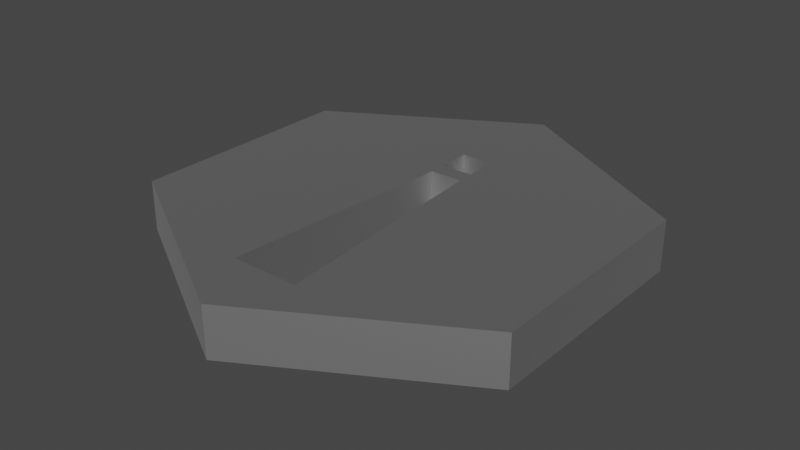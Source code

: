 # Source: Bug.blend  (saved by Blender 3.1.7; exported with 4.5.12 LTS)
import bpy
from mathutils import Matrix  # noqa: F401  (used for matrix-valued properties, if any)

bpy.ops.wm.read_factory_settings(use_empty=True)
scene = bpy.context.scene
scene.name = 'Scene'

# ---- collections
col_collection = bpy.data.collections.new('Collection'); scene.collection.children.link(col_collection)

# ---- materials (node trees are filled in below, after node groups)
mat_steel___satin = bpy.data.materials.new('Steel - Satin')
mat_steel___satin.use_transparent_shadow = False
mat_steel___satin.diffuse_color = (0.6275, 0.6275, 0.6275, 1.0)
mat_steel___satin.roughness = 0.5528
mat_steel___satin.specular_intensity = 1.0
mat_steel___satin.metallic = 1.0

# ---- material node trees
mat_steel___satin.use_nodes = True; mat_steel___satin.node_tree.nodes.clear()
_N = mat_steel___satin.node_tree.nodes; _L = mat_steel___satin.node_tree.links
n0 = _N.new('ShaderNodeBsdfPrincipled'); n0.name = 'Principled BSDF'; n0.location = (10, 300)
n0.distribution = 'GGX'
n0.subsurface_method = 'RANDOM_WALK_SKIN'
n0.inputs[0].default_value = (0.6275, 0.6275, 0.6275, 1.0)
n0.inputs[1].default_value = 1.0
n0.inputs[2].default_value = 0.5528
n0.inputs[3].default_value = 1.45
n0.inputs[13].default_value = 1.0
n0.inputs[27].default_value = (0.0, 0.0, 0.0, 1.0)
n0.inputs[28].default_value = 1.0
n1 = _N.new('ShaderNodeOutputMaterial'); n1.name = 'Material Output'; n1.location = (300, 300)
n2 = _N.new('ShaderNodeNormalMap'); n2.name = 'Normal Map'; n2.location = (-300, -300)
n2.label = 'Normal/Map'
_L.new(n0.outputs[0], n1.inputs[0])
_L.new(n2.outputs[0], n0.inputs[5])
n1.is_active_output = True

# ---- world
world_world = bpy.data.worlds.new('World'); scene.world = world_world
world_world.use_nodes = True; world_world.node_tree.nodes.clear()
_N = world_world.node_tree.nodes; _L = world_world.node_tree.links
n0 = _N.new('ShaderNodeOutputWorld'); n0.name = 'World Output'; n0.location = (300, 300)
n1 = _N.new('ShaderNodeBackground'); n1.name = 'Background'; n1.location = (10, 300)
n1.inputs[0].default_value = (0.05088, 0.05088, 0.05088, 1.0)
_L.new(n1.outputs[0], n0.inputs[0])
n0.is_active_output = True
world_world.color = (0.05088, 0.05088, 0.05088)
world_world.use_sun_shadow = False
world_world.sun_shadow_jitter_overblur = 0.0

# ---- meshes
me_body1 = bpy.data.meshes.new('Body1')
me_body1.from_pydata([(-0.5, 1.5, -2.0), (-1.0, 1.5, 5.0), (-1.0, 0.0, 5.0), (-0.5, 0.0, -2.0), (-0.75, 0.75, 1.5), (0.5, 1.5, -2.0), (0.5, 0.0, -2.0), (1.11e-16, 0.75, -2.0), (1.0, 1.5, 5.0), (1.0, 0.0, 5.0), (0.75, 0.75, 1.5), (0.0, 0.75, 5.0), (-0.5, 1.5, -3.5), (-0.5, 1.5, -2.5), (-0.5, 0.0, -2.5), (-0.5, 0.0, -3.5), (-0.5, 0.75, -3.0), (0.5, 1.5, -3.5), (0.5, 0.0, -3.5), (1.11e-16, 0.75, -3.5), (0.5, 1.5, -2.5), (0.5, 0.0, -2.5), (0.5, 0.75, -3.0), (-1.11e-16, 0.75, -2.5), (-3.997e-15, 0.0, 6.928), (3.0, 0.0, 5.196), (6.0, 0.0, 3.464), (6.0, 1.5, 3.464), (3.0, 1.5, 5.196), (-3.553e-15, 1.5, 6.928), (3.0, 0.75, 5.196), (-6.0, 0.0, 3.464), (-6.0, 1.5, 3.464), (-3.0, 0.75, 5.196), (-6.0, 0.0, -3.464), (-6.0, 1.5, -3.464), (-6.0, 0.75, -2.22e-15), (1.776e-15, 0.0, -6.928), (1.776e-15, 1.5, -6.928), (-3.0, 0.75, -5.196), (6.0, 0.0, -3.464), (6.0, 1.5, -3.464), (3.0, 0.75, -5.196), (6.0, 0.75, 3.553e-15), (-8.882e-16, 0.0, -2.25)], [], [(3, 0, 4), (4, 0, 1), (4, 1, 2), (2, 3, 4), (6, 5, 7), (7, 5, 0), (7, 0, 3), (3, 6, 7), (9, 8, 10), (10, 8, 5), (10, 5, 6), (6, 9, 10), (2, 1, 11), (11, 1, 8), (11, 8, 9), (9, 2, 11), (15, 12, 16), (16, 12, 13), (16, 13, 14), (14, 15, 16), (18, 17, 19), (19, 17, 12), (19, 12, 15), (15, 18, 19), (21, 20, 22), (22, 20, 17), (22, 17, 18), (18, 21, 22), (14, 13, 23), (23, 13, 20), (23, 20, 21), (21, 14, 23), (29, 24, 30), (30, 24, 25), (30, 25, 26), (26, 27, 30), (30, 27, 28), (30, 28, 29), (32, 31, 33), (33, 31, 24), (33, 24, 29), (29, 32, 33), (35, 34, 36), (36, 34, 31), (36, 31, 32), (32, 35, 36), (38, 37, 39), (39, 37, 34), (39, 34, 35), (35, 38, 39), (41, 40, 42), (42, 40, 37), (42, 37, 38), (38, 41, 42), (27, 26, 43), (43, 26, 40), (43, 40, 41), (41, 27, 43), (8, 28, 5), (5, 28, 27), (5, 27, 41), (28, 8, 29), (29, 8, 1), (29, 1, 32), (32, 1, 0), (32, 0, 35), (35, 0, 13), (35, 13, 12), (0, 5, 13), (13, 5, 20), (20, 5, 41), (20, 41, 17), (17, 41, 38), (17, 38, 12), (12, 38, 35), (6, 25, 9), (9, 25, 24), (9, 24, 2), (2, 24, 31), (2, 31, 3), (3, 31, 34), (3, 34, 14), (14, 34, 15), (15, 34, 37), (15, 37, 18), (18, 37, 40), (18, 40, 21), (21, 40, 6), (21, 6, 44), (44, 6, 3), (44, 3, 14), (14, 21, 44), (40, 26, 6), (6, 26, 25)])
me_body1.polygons.foreach_set('use_smooth', [True] * 94)
_k = set([(0, 1), (0, 3), (0, 5), (1, 2), (1, 8), (2, 3), (2, 9), (3, 6), (5, 6), (5, 8), (6, 9), (8, 9), (12, 13), (12, 15), (12, 17), (13, 14), (13, 20), (14, 15), (14, 21), (15, 18), (17, 18), (17, 20), (18, 21), (20, 21), (24, 25), (24, 29), (24, 31), (25, 26), (26, 27), (26, 40), (27, 28), (27, 41), (28, 29), (29, 32), (31, 32), (31, 34), (32, 35), (34, 35), (34, 37), (35, 38), (37, 38), (37, 40), (38, 41), (40, 41)])
me_body1.attributes.new('sharp_edge', 'BOOLEAN', 'EDGE').data.foreach_set('value', [ (min(e.vertices), max(e.vertices)) in _k for e in me_body1.edges])
_uv = me_body1.uv_layers.new(name='Texture UVs')
_uv.uv.foreach_set('vector', [-1.856e-16, 2.168e-19, 3.643e-17, 1.5, -3.509, 0.75, -3.509, 0.75, 3.643e-17, 1.5, -7.018, 1.5, -3.509, 0.75, -7.018, 1.5, -7.018, 2.168e-19, -7.018, 2.168e-19, -1.856e-16, 2.168e-19, -3.509, 0.75, -1.084e-18, 2.168e-19, -1.084e-18, 1.5, -0.5, 0.75, -0.5, 0.75, -1.084e-18, 1.5, -1.0, 1.5, -0.5, 0.75, -1.0, 1.5, -1.0, 2.168e-19, -1.0, 2.168e-19, -1.084e-18, 2.168e-19, -0.5, 0.75, -1.895e-16, 2.168e-19, -1.895e-16, 1.5, -3.509, 0.75, -3.509, 0.75, -1.895e-16, 1.5, -7.018, 1.5, -3.509, 0.75, -7.018, 1.5, -7.018, 2.168e-19, -7.018, 2.168e-19, -1.895e-16, 2.168e-19, -3.509, 0.75, 1.104e-16, 2.168e-19, 1.104e-16, 1.5, -1.0, 0.75, -1.0, 0.75, 1.104e-16, 1.5, -2.0, 1.5, -1.0, 0.75, -2.0, 1.5, -2.0, 2.168e-19, -2.0, 2.168e-19, 1.104e-16, 2.168e-19, -1.0, 0.75, 1.102e-16, 2.168e-19, 1.102e-16, 1.5, -0.5, 0.75, -0.5, 0.75, 1.102e-16, 1.5, -1.0, 1.5, -0.5, 0.75, -1.0, 1.5, -1.0, 2.168e-19, -1.0, 2.168e-19, 1.102e-16, 2.168e-19, -0.5, 0.75, -1.084e-18, 2.168e-19, -1.084e-18, 1.5, -0.5, 0.75, -0.5, 0.75, -1.084e-18, 1.5, -1.0, 1.5, -0.5, 0.75, -1.0, 1.5, -1.0, 2.168e-19, -1.0, 2.168e-19, -1.084e-18, 2.168e-19, -0.5, 0.75, 1.102e-16, 2.168e-19, 1.102e-16, 1.5, -0.5, 0.75, -0.5, 0.75, 1.102e-16, 1.5, -1.0, 1.5, -0.5, 0.75, -1.0, 1.5, -1.0, 2.168e-19, -1.0, 2.168e-19, 1.102e-16, 2.168e-19, -0.5, 0.75, -1.084e-18, 2.168e-19, -1.084e-18, 1.5, -0.5, 0.75, -0.5, 0.75, -1.084e-18, 1.5, -1.0, 1.5, -0.5, 0.75, -1.0, 1.5, -1.0, 2.168e-19, -1.0, 2.168e-19, -1.084e-18, 2.168e-19, -0.5, 0.75, -3.481e-17, 1.5, -3.481e-17, 2.213e-36, 3.464, 0.75, 3.464, 0.75, -3.481e-17, 2.213e-36, 3.464, -8.119e-32, 3.464, 0.75, 3.464, -8.119e-32, 6.928, -1.523e-32, 6.928, -1.523e-32, 6.928, 1.5, 3.464, 0.75, 3.464, 0.75, 6.928, 1.5, 3.464, 1.5, 3.464, 0.75, 3.464, 1.5, -3.481e-17, 1.5, -1.054e-16, 1.5, -1.054e-16, 2.168e-19, 3.464, 0.75, 3.464, 0.75, -1.054e-16, 2.168e-19, 6.928, 2.168e-19, 3.464, 0.75, 6.928, 2.168e-19, 6.928, 1.5, 6.928, 1.5, -1.054e-16, 1.5, 3.464, 0.75, -1.102e-16, 1.5, -1.102e-16, 2.168e-19, 3.464, 0.75, 3.464, 0.75, -1.102e-16, 2.168e-19, 6.928, 2.168e-19, 3.464, 0.75, 6.928, 2.168e-19, 6.928, 1.5, 6.928, 1.5, -1.102e-16, 1.5, 3.464, 0.75, -3.45e-17, 1.5, -3.447e-17, 2.168e-19, 3.464, 0.75, 3.464, 0.75, -3.447e-17, 2.168e-19, 6.928, 9.846e-32, 3.464, 0.75, 6.928, 9.846e-32, 6.928, 1.5, 6.928, 1.5, -3.45e-17, 1.5, 3.464, 0.75, -1.054e-16, 1.5, -1.052e-16, 2.168e-19, 3.464, 0.75, 3.464, 0.75, -1.052e-16, 2.168e-19, 6.928, 6.212e-31, 3.464, 0.75, 6.928, 6.212e-31, 6.928, 1.5, 6.928, 1.5, -1.054e-16, 1.5, 3.464, 0.75, -1.099e-16, 1.5, -1.099e-16, 2.168e-19, 3.464, 0.75, 3.464, 0.75, -1.099e-16, 2.168e-19, 6.928, 2.168e-19, 3.464, 0.75, 6.928, 2.168e-19, 6.928, 1.5, 6.928, 1.5, -1.099e-16, 1.5, 3.464, 0.75, 5.0, 1.0, 5.196, 3.0, -2.0, 0.5, -2.0, 0.5, 5.196, 3.0, 3.464, 6.0, -2.0, 0.5, 3.464, 6.0, -3.464, 6.0, 5.196, 3.0, 5.0, 1.0, 6.928, -2.665e-15, 6.928, -2.665e-15, 5.0, 1.0, 5.0, -1.0, 6.928, -2.665e-15, 5.0, -1.0, 3.464, -6.0, 3.464, -6.0, 5.0, -1.0, -2.0, -0.5, 3.464, -6.0, -2.0, -0.5, -3.464, -6.0, -3.464, -6.0, -2.0, -0.5, -2.5, -0.5, -3.464, -6.0, -2.5, -0.5, -3.5, -0.5, -2.0, -0.5, -2.0, 0.5, -2.5, -0.5, -2.5, -0.5, -2.0, 0.5, -2.5, 0.5, -2.5, 0.5, -2.0, 0.5, -3.464, 6.0, -2.5, 0.5, -3.464, 6.0, -3.5, 0.5, -3.5, 0.5, -3.464, 6.0, -6.928, 2.665e-15, -3.5, 0.5, -6.928, 2.665e-15, -3.5, -0.5, -3.5, -0.5, -6.928, 2.665e-15, -3.464, -6.0, -0.5, 2.0, -3.0, -5.196, -1.0, -5.0, -1.0, -5.0, -3.0, -5.196, 3.553e-15, -6.928, -1.0, -5.0, 3.553e-15, -6.928, 1.0, -5.0, 1.0, -5.0, 3.553e-15, -6.928, 6.0, -3.464, 1.0, -5.0, 6.0, -3.464, 0.5, 2.0, 0.5, 2.0, 6.0, -3.464, 6.0, 3.464, 0.5, 2.0, 6.0, 3.464, 0.5, 2.5, 0.5, 2.5, 6.0, 3.464, 0.5, 3.5, 0.5, 3.5, 6.0, 3.464, -2.665e-15, 6.928, 0.5, 3.5, -2.665e-15, 6.928, -0.5, 3.5, -0.5, 3.5, -2.665e-15, 6.928, -6.0, 3.464, -0.5, 3.5, -6.0, 3.464, -0.5, 2.5, -0.5, 2.5, -6.0, 3.464, -0.5, 2.0, -0.5, 2.5, -0.5, 2.0, 0.0, 2.25, 0.0, 2.25, -0.5, 2.0, 0.5, 2.0, 0.0, 2.25, 0.5, 2.0, 0.5, 2.5, 0.5, 2.5, -0.5, 2.5, 0.0, 2.25, -6.0, 3.464, -6.0, -3.464, -0.5, 2.0, -0.5, 2.0, -6.0, -3.464, -3.0, -5.196])
me_body1.materials.append(mat_steel___satin)
me_body1.use_remesh_fix_poles = True
me_body1.use_remesh_preserve_attributes = False
me_body1.update()
me_body1.normals_split_custom_set([tuple(v) for v in zip(*[iter([0.9975, 0.0, 0.07125, 0.9975, 0.0, 0.07125, 0.9975, 0.0, 0.07125, 0.9975, 0.0, 0.07125, 0.9975, 0.0, 0.07125, 0.9975, 0.0, 0.07125, 0.9975, 0.0, 0.07125, 0.9975, 0.0, 0.07125, 0.9975, 0.0, 0.07125, 0.9975, 0.0, 0.07125, 0.9975, 0.0, 0.07125, 0.9975, 0.0, 0.07125, 0.0, 0.0, 1.0, 0.0, 0.0, 1.0, 0.0, 0.0, 1.0, 0.0, 0.0, 1.0, 0.0, 0.0, 1.0, 0.0, 0.0, 1.0, 0.0, 0.0, 1.0, 0.0, 0.0, 1.0, 0.0, 0.0, 1.0, 0.0, 0.0, 1.0, 0.0, 0.0, 1.0, 0.0, 0.0, 1.0, -0.9975, 0.0, 0.07125, -0.9975, 0.0, 0.07125, -0.9975, 0.0, 0.07125, -0.9975, 0.0, 0.07125, -0.9975, 0.0, 0.07125, -0.9975, 0.0, 0.07125, -0.9975, 0.0, 0.07125, -0.9975, 0.0, 0.07125, -0.9975, 0.0, 0.07125, -0.9975, 0.0, 0.07125, -0.9975, 0.0, 0.07125, -0.9975, 0.0, 0.07125, 0.0, 0.0, -1.0, 0.0, 0.0, -1.0, 0.0, 0.0, -1.0, 0.0, 0.0, -1.0, 0.0, 0.0, -1.0, 0.0, 0.0, -1.0, 0.0, 0.0, -1.0, 0.0, 0.0, -1.0, 0.0, 0.0, -1.0, 0.0, 0.0, -1.0, 0.0, 0.0, -1.0, 0.0, 0.0, -1.0, 1.0, 0.0, 0.0, 1.0, 0.0, 0.0, 1.0, 0.0, 0.0, 1.0, 0.0, 0.0, 1.0, 0.0, 0.0, 1.0, 0.0, 0.0, 1.0, 0.0, 0.0, 1.0, 0.0, 0.0, 1.0, 0.0, 0.0, 1.0, 0.0, 0.0, 1.0, 0.0, 0.0, 1.0, 0.0, 0.0, 0.0, 0.0, 1.0, 0.0, 0.0, 1.0, 0.0, 0.0, 1.0, 0.0, 0.0, 1.0, 0.0, 0.0, 1.0, 0.0, 0.0, 1.0, 0.0, 0.0, 1.0, 0.0, 0.0, 1.0, 0.0, 0.0, 1.0, 0.0, 0.0, 1.0, 0.0, 0.0, 1.0, 0.0, 0.0, 1.0, -1.0, 0.0, 0.0, -1.0, 0.0, 0.0, -1.0, 0.0, 0.0, -1.0, 0.0, 0.0, -1.0, 0.0, 0.0, -1.0, 0.0, 0.0, -1.0, 0.0, 0.0, -1.0, 0.0, 0.0, -1.0, 0.0, 0.0, -1.0, 0.0, 0.0, -1.0, 0.0, 0.0, -1.0, 0.0, 0.0, 0.0, 0.0, -1.0, 0.0, 0.0, -1.0, 0.0, 0.0, -1.0, 0.0, 0.0, -1.0, 0.0, 0.0, -1.0, 0.0, 0.0, -1.0, 0.0, 0.0, -1.0, 0.0, 0.0, -1.0, 0.0, 0.0, -1.0, 0.0, 0.0, -1.0, 0.0, 0.0, -1.0, 0.0, 0.0, -1.0, 0.5, 0.0, 0.866, 0.5, 0.0, 0.866, 0.5, 0.0, 0.866, 0.5, 0.0, 0.866, 0.5, 0.0, 0.866, 0.5, 0.0, 0.866, 0.5, 0.0, 0.866, 0.5, 0.0, 0.866, 0.5, 0.0, 0.866, 0.5, 0.0, 0.866, 0.5, 0.0, 0.866, 0.5, 0.0, 0.866, 0.5, 0.0, 0.866, 0.5, 0.0, 0.866, 0.5, 0.0, 0.866, 0.5, 0.0, 0.866, 0.5, 0.0, 0.866, 0.5, 0.0, 0.866, -0.5, 0.0, 0.866, -0.5, 0.0, 0.866, -0.5, 0.0, 0.866, -0.5, 0.0, 0.866, -0.5, 0.0, 0.866, -0.5, 0.0, 0.866, -0.5, 0.0, 0.866, -0.5, 0.0, 0.866, -0.5, 0.0, 0.866, -0.5, 0.0, 0.866, -0.5, 0.0, 0.866, -0.5, 0.0, 0.866, -1.0, 0.0, 0.0, -1.0, 0.0, 0.0, -1.0, 0.0, 0.0, -1.0, 0.0, 0.0, -1.0, 0.0, 0.0, -1.0, 0.0, 0.0, -1.0, 0.0, 0.0, -1.0, 0.0, 0.0, -1.0, 0.0, 0.0, -1.0, 0.0, 0.0, -1.0, 0.0, 0.0, -1.0, 0.0, 0.0, -0.5, 0.0, -0.866, -0.5, 0.0, -0.866, -0.5, 0.0, -0.866, -0.5, 0.0, -0.866, -0.5, 0.0, -0.866, -0.5, 0.0, -0.866, -0.5, 0.0, -0.866, -0.5, 0.0, -0.866, -0.5, 0.0, -0.866, -0.5, 0.0, -0.866, -0.5, 0.0, -0.866, -0.5, 0.0, -0.866, 0.5, 0.0, -0.866, 0.5, 0.0, -0.866, 0.5, 0.0, -0.866, 0.5, 0.0, -0.866, 0.5, 0.0, -0.866, 0.5, 0.0, -0.866, 0.5, 0.0, -0.866, 0.5, 0.0, -0.866, 0.5, 0.0, -0.866, 0.5, 0.0, -0.866, 0.5, 0.0, -0.866, 0.5, 0.0, -0.866, 1.0, 0.0, 0.0, 1.0, 0.0, 0.0, 1.0, 0.0, 0.0, 1.0, 0.0, 0.0, 1.0, 0.0, 0.0, 1.0, 0.0, 0.0, 1.0, 0.0, 0.0, 1.0, 0.0, 0.0, 1.0, 0.0, 0.0, 1.0, 0.0, 0.0, 1.0, 0.0, 0.0, 1.0, 0.0, 0.0, 0.0, 1.0, 0.0, 0.0, 1.0, 0.0, 0.0, 1.0, 0.0, 0.0, 1.0, 0.0, 0.0, 1.0, 0.0, 0.0, 1.0, 0.0, 0.0, 1.0, 0.0, 0.0, 1.0, 0.0, 0.0, 1.0, 0.0, 0.0, 1.0, 0.0, 0.0, 1.0, 0.0, 0.0, 1.0, 0.0, 0.0, 1.0, 0.0, 0.0, 1.0, 0.0, 0.0, 1.0, 0.0, 0.0, 1.0, 0.0, 0.0, 1.0, 0.0, 0.0, 1.0, 0.0, 0.0, 1.0, 0.0, 0.0, 1.0, 0.0, 0.0, 1.0, 0.0, 0.0, 1.0, 0.0, 0.0, 1.0, 0.0, 0.0, 1.0, 0.0, 0.0, 1.0, 0.0, 0.0, 1.0, 0.0, 0.0, 1.0, 0.0, 0.0, 1.0, 0.0, 0.0, 1.0, 0.0, 0.0, 1.0, 0.0, 0.0, 1.0, 0.0, 0.0, 1.0, 0.0, 0.0, 1.0, 0.0, 0.0, 1.0, 0.0, 0.0, 1.0, 0.0, 0.0, 1.0, 0.0, 0.0, 1.0, 0.0, 0.0, 1.0, 0.0, 0.0, 1.0, 0.0, 0.0, 1.0, 0.0, 0.0, 1.0, 0.0, 0.0, 1.0, 0.0, 0.0, 1.0, 0.0, 0.0, 1.0, 0.0, 0.0, 1.0, 0.0, 0.0, 1.0, 0.0, 0.0, 1.0, 0.0, 0.0, 1.0, 0.0, 0.0, 1.0, 0.0, 0.0, 1.0, 0.0, 0.0, 1.0, 0.0, 0.0, -1.0, 0.0, 0.0, -1.0, 0.0, 0.0, -1.0, 0.0, 0.0, -1.0, 0.0, 0.0, -1.0, 0.0, 0.0, -1.0, 0.0, 0.0, -1.0, 0.0, 0.0, -1.0, 0.0, 0.0, -1.0, 0.0, 0.0, -1.0, 0.0, 0.0, -1.0, 0.0, 0.0, -1.0, 0.0, 0.0, -1.0, 0.0, 0.0, -1.0, 0.0, 0.0, -1.0, 0.0, 0.0, -1.0, 0.0, 0.0, -1.0, 0.0, 0.0, -1.0, 0.0, 0.0, -1.0, 0.0, 0.0, -1.0, 0.0, 0.0, -1.0, 0.0, 0.0, -1.0, 0.0, 0.0, -1.0, 0.0, 0.0, -1.0, 0.0, 0.0, -1.0, 0.0, 0.0, -1.0, 0.0, 0.0, -1.0, 0.0, 0.0, -1.0, 0.0, 0.0, -1.0, 0.0, 0.0, -1.0, 0.0, 0.0, -1.0, 0.0, 0.0, -1.0, 0.0, 0.0, -1.0, 0.0, 0.0, -1.0, 0.0, 0.0, -1.0, 0.0, 0.0, -1.0, 0.0, 0.0, -1.0, 0.0, 0.0, -1.0, 0.0, 0.0, -1.0, 0.0, 0.0, -1.0, 0.0, 0.0, -1.0, 0.0, 0.0, -1.0, 0.0, 0.0, -1.0, 0.0, 0.0, -1.0, 0.0, 0.0, -1.0, 0.0, 0.0, -1.0, 0.0, 0.0, -1.0, 0.0, 0.0, -1.0, 0.0, 0.0, -1.0, 0.0, 0.0, -1.0, 0.0, 0.0, -1.0, 0.0, 0.0, -1.0, 0.0, 0.0, -1.0, 0.0, 0.0, -1.0, 0.0, 0.0, -1.0, 0.0, 0.0, -1.0, 0.0, 0.0, -1.0, 0.0])] * 3)])

# ---- objects
ob_body1 = bpy.data.objects.new('Body1', me_body1)
ob_buug_v1 = bpy.data.objects.new('Buug v1', None)

# ---- transforms, parenting, visibility, modifiers, constraints
ob_body1.parent = ob_buug_v1
ob_body1.location = (0.0, 0.0, 0.0)
ob_body1.scale = (100.0, 100.0, 100.0)
ob_body1.color = (0.8, 0.8, 0.8, 1.0)
ob_buug_v1.location = (0.0, 0.0, 0.0)
ob_buug_v1.rotation_euler = (1.571, -0.0, 0.0)
ob_buug_v1.scale = (0.001, 0.001, 0.001)
ob_buug_v1.color = (0.8, 0.8, 0.8, 1.0)

# ---- collection membership
col_collection.objects.link(ob_body1)
col_collection.objects.link(ob_buug_v1)

# ---- scene / render settings (as saved in the file)
scene.frame_start = 1; scene.frame_end = 250; scene.frame_set(1)
scene.render.engine = 'BLENDER_EEVEE_NEXT'
scene.render.fps = 25
scene.cycles.sampling_pattern = 'TABULATED_SOBOL'
scene.cycles.use_light_tree = False
scene.view_settings.view_transform = 'Filmic'
bpy.context.view_layer.update()

# ---- added for rendering (the .blend has no active camera and no usable light): camera, sun
cam_auto = bpy.data.cameras.new('AutoCamera')
cam_auto.lens = 50.0
cam_auto.sensor_width = 36.0
cam_auto.clip_end = 1000.0
ob_auto_camera = bpy.data.objects.new('AutoCamera', cam_auto)
scene.collection.objects.link(ob_auto_camera)
ob_auto_camera.location = (1.70163, -2.04196, 1.43631)
ob_auto_camera.rotation_euler = (1.09748, -7.21219e-08, 0.694738)
scene.camera = ob_auto_camera
light_auto_sun = bpy.data.lights.new('AutoSun', 'SUN')
light_auto_sun.energy = 3.0
light_auto_sun.angle = 0.0523599
ob_auto_sun = bpy.data.objects.new('AutoSun', light_auto_sun)
scene.collection.objects.link(ob_auto_sun)
ob_auto_sun.rotation_euler = (0.872665, 0.174533, 0.523599)
bpy.context.view_layer.update()
